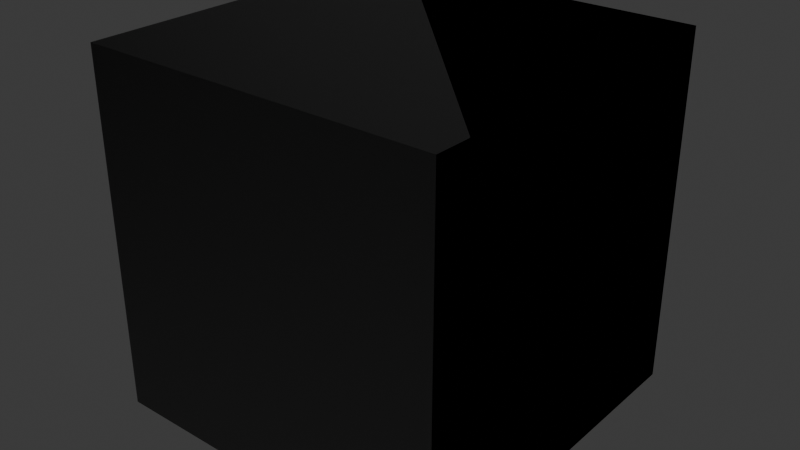 # Source: materials.blend  (saved by Blender 4.5.88; exported with 4.5.12 LTS)
import bpy
from mathutils import Matrix  # noqa: F401  (used for matrix-valued properties, if any)

bpy.ops.wm.read_factory_settings(use_empty=True)
scene = bpy.context.scene
scene.name = 'Scene'

# ---- images (referenced by path relative to the original .blend; pixels are not part of the script)
import os
ASSET_DIR = os.environ.get("B2B_ASSET_DIR", "")  # directory of the original .blend (textures are referenced by path, not embedded)
HERE = os.path.dirname(os.path.abspath(__file__))  # packed textures are extracted next to this script under _unpacked/

def load_image(name, relpath, width, height, colorspace="sRGB"):
    """Load a texture the original file referenced (path relative to the .blend, or extracted next to this script)."""
    p = next((c for c in (os.path.join(HERE, relpath), os.path.join(ASSET_DIR, relpath)) if relpath and os.path.exists(c)), "")
    if p:
        img = bpy.data.images.load(p, check_existing=True)
        img.name = name
    else:  # same state as the original file: an image datablock whose file is absent (Cycles renders it pink)
        img = bpy.data.images.new(name, width, height)
        img.source = "FILE"
        img.filepath = "//" + (relpath or name)
    img.colorspace_settings.name = colorspace
    return img
img_default_n_png = load_image('default_n.png', 'default_n.png', 1024, 1024, 'Non-Color')
img_flat_white_png = load_image('flat_white.png', 'flat_white.png', 1024, 1024, 'sRGB')

# ---- materials (node trees are filled in below, after node groups)
mat_vegetationshader = bpy.data.materials.new('VegetationShader')
mat_vegetationshader.use_transparent_shadow = False
mat_vegetationshader.preview_render_type = 'FLAT'
mat_watershader = bpy.data.materials.new('WaterShader')
mat_watershader.use_transparent_shadow = False
mat_watershader.preview_render_type = 'FLAT'
mat_triplanarbasic = bpy.data.materials.new('TriplanarBasic')
mat_triplanarbasic.use_transparent_shadow = False
mat_triplanarbasic.preview_render_type = 'FLAT'
mat_skyboxunlit = bpy.data.materials.new('SkyBoxUnlit')
mat_skyboxunlit.use_transparent_shadow = False
mat_skyboxunlit.preview_render_type = 'FLAT'

# ---- material node trees
mat_vegetationshader.use_nodes = True; mat_vegetationshader.node_tree.nodes.clear()
_N = mat_vegetationshader.node_tree.nodes; _L = mat_vegetationshader.node_tree.links
n0 = _N.new('ShaderNodeOutputMaterial'); n0.name = 'Material Output'; n0.location = (521, 195)
n1 = _N.new('ShaderNodeNormalMap'); n1.name = 'Normal Map'; n1.location = (-109, 84)
n1.hide = True
n2 = _N.new('ShaderNodeTexImage'); n2.name = 'Image Texture.001'; n2.location = (-363, 38)
n2.label = '_LeafNormalMap'
n2.hide = True
n2.image = img_default_n_png
n3 = _N.new('ShaderNodeBsdfPrincipled'); n3.name = 'Principled BSDF'; n3.location = (173, 244)
n3.label = 'Principled BSDF'
n3.inputs[3].default_value = 1.45
n4 = _N.new('ShaderNodeTexImage'); n4.name = 'Image Texture'; n4.location = (-355, -186)
n4.label = '_EmissiveMask'
n4.hide = True
n4.image = img_flat_white_png
n5 = _N.new('ShaderNodeTexImage'); n5.name = 'Image Texture.002'; n5.location = (176, -326)
n5.label = '_GustNoiseMap'
n5.hide = True
n5.image = img_flat_white_png
n6 = _N.new('ShaderNodeTexImage'); n6.name = 'Image Texture.003'; n6.location = (-530, 321)
n6.label = '_LeafTex'
n6.hide = True
n6.image = img_default_n_png
n7 = _N.new('ShaderNodeTexImage'); n7.name = 'Image Texture.004'; n7.location = (-364, -14)
n7.label = '_TrunkNormalMap'
n7.hide = True
n7.image = img_default_n_png
n8 = _N.new('ShaderNodeTexImage'); n8.name = 'Image Texture.005'; n8.location = (-534, 258)
n8.label = '_TunkTex'
n8.hide = True
n8.image = img_default_n_png
n9 = _N.new('ShaderNodeRGB'); n9.name = 'RGB'; n9.location = (-438, 367)
n9.label = '_BaseColour'
n9.hide = True
n9.outputs[0].default_value = (1.0, 1.0, 1.0, 1.0)
n10 = _N.new('ShaderNodeMix'); n10.name = 'Mix.001'; n10.location = (-81, 298)
n10.hide = True
n11 = _N.new('ShaderNodeRGB'); n11.name = 'RGB.001'; n11.location = (-258, -124)
n11.label = '_EmissiveColour'
n11.hide = True
n11.outputs[0].default_value = (1.0, 1.0, 1.0, 1.0)
n12 = _N.new('ShaderNodeVectorMath'); n12.name = 'Vector Math.001'; n12.location = (-80, -148)
n12.hide = True
n12.operation = 'MULTIPLY'
n13 = _N.new('ShaderNodeMix'); n13.name = 'Mix.002'; n13.location = (-96, 21)
n13.hide = True
n14 = _N.new('ShaderNodeRGB'); n14.name = 'RGB.002'; n14.location = (-442, 203)
n14.label = '_TrunkBaseColour'
n14.hide = True
n14.outputs[0].default_value = (1.0, 1.0, 1.0, 1.0)
n15 = _N.new('ShaderNodeVectorMath'); n15.name = 'Vector Math.002'; n15.location = (-250, 332)
n15.hide = True
n15.operation = 'MULTIPLY'
n16 = _N.new('ShaderNodeVectorMath'); n16.name = 'Vector Math.003'; n16.location = (-250, 262)
n16.hide = True
n16.operation = 'MULTIPLY'
n17 = _N.new('ShaderNodeValue'); n17.name = 'Value'; n17.location = (-600, 135)
n17.label = '_TrunkSmoothness'
n17.hide = True
n17.outputs[0].default_value = 0.0
n18 = _N.new('ShaderNodeValue'); n18.name = 'Value.001'; n18.location = (-598, 86)
n18.label = '_LeafSmoothness'
n18.hide = True
n18.outputs[0].default_value = 0.0
n19 = _N.new('ShaderNodeMix'); n19.name = 'Mix.003'; n19.location = (-432, 123)
n19.hide = True
n20 = _N.new('ShaderNodeMath'); n20.name = 'Math'; n20.location = (-269, 117)
n20.hide = True
n20.operation = 'SUBTRACT'
n20.inputs[0].default_value = 1.0
n21 = _N.new('ShaderNodeValue'); n21.name = 'Value.002'; n21.location = (-179, -443)
n21.label = '_GustFreq'
n21.hide = True
n21.outputs[0].default_value = 0.0
n22 = _N.new('ShaderNodeValue'); n22.name = 'Value.003'; n22.location = (-179, -372)
n22.label = '_GustLargeFreq'
n22.hide = True
n22.outputs[0].default_value = 0.0
n23 = _N.new('ShaderNodeValue'); n23.name = 'Time'; n23.location = (-170, -279)
n23.outputs[0].default_value = 27.0
n24 = _N.new('ShaderNodeMath'); n24.name = 'Math.001'; n24.location = (1, -326)
n24.hide = True
n24.operation = 'MULTIPLY'
n25 = _N.new('ShaderNodeMath'); n25.name = 'Math.002'; n25.location = (-5, -410)
n25.hide = True
_L.new(n3.outputs[0], n0.inputs[0])
_L.new(n1.outputs[0], n3.inputs[5])
_L.new(n15.outputs[0], n10.inputs[2])
_L.new(n16.outputs[0], n10.inputs[3])
_L.new(n4.outputs[0], n12.inputs[1])
_L.new(n11.outputs[0], n12.inputs[0])
_L.new(n12.outputs[0], n3.inputs[27])
_L.new(n2.outputs[0], n13.inputs[2])
_L.new(n7.outputs[0], n13.inputs[3])
_L.new(n13.outputs[0], n1.inputs[1])
_L.new(n8.outputs[0], n16.inputs[0])
_L.new(n14.outputs[0], n16.inputs[1])
_L.new(n6.outputs[0], n15.inputs[1])
_L.new(n9.outputs[0], n15.inputs[0])
_L.new(n10.outputs[0], n3.inputs[0])
_L.new(n18.outputs[0], n19.inputs[3])
_L.new(n17.outputs[0], n19.inputs[2])
_L.new(n19.outputs[0], n20.inputs[1])
_L.new(n20.outputs[0], n3.inputs[2])
_L.new(n22.outputs[0], n25.inputs[0])
_L.new(n21.outputs[0], n25.inputs[1])
_L.new(n25.outputs[0], n24.inputs[1])
_L.new(n23.outputs[0], n24.inputs[0])
_L.new(n24.outputs[0], n5.inputs[0])
_L.new(n5.outputs[0], n0.inputs[2])
n0.is_active_output = True
mat_watershader.use_nodes = True; mat_watershader.node_tree.nodes.clear()
_N = mat_watershader.node_tree.nodes; _L = mat_watershader.node_tree.links
n0 = _N.new('ShaderNodeOutputMaterial'); n0.name = 'Material Output'; n0.location = (408, 311)
n1 = _N.new('ShaderNodeBsdfPrincipled'); n1.name = 'Principled BSDF'; n1.location = (103, 244)
n1.label = 'Principled BSDF'
n1.inputs[3].default_value = 1.45
n2 = _N.new('ShaderNodeNormalMap'); n2.name = 'Normal Map'; n2.location = (-243, -69)
n2.hide = True
n3 = _N.new('ShaderNodeTexImage'); n3.name = 'Image Texture.001'; n3.location = (-513, -71)
n3.label = '_WaterNormal'
n3.hide = True
n3.image = img_default_n_png
n4 = _N.new('ShaderNodeTexImage'); n4.name = 'Image Texture'; n4.location = (-507, 174)
n4.label = '_FoamMask'
n4.hide = True
n4.image = img_flat_white_png
n5 = _N.new('ShaderNodeTexImage'); n5.name = 'Image Texture.002'; n5.location = (-505, 105)
n5.label = '_WaveMask'
n5.hide = True
n5.image = img_flat_white_png
n6 = _N.new('ShaderNodeTexImage'); n6.name = 'Image Texture.003'; n6.location = (-1143, 111)
n6.label = '_DistortionMap'
n6.hide = True
n6.image = img_default_n_png
n7 = _N.new('ShaderNodeTexImage'); n7.name = 'Image Texture.004'; n7.location = (-1129, 37)
n7.label = '_Refraction'
n7.hide = True
n7.image = img_default_n_png
n8 = _N.new('ShaderNodeMix'); n8.name = 'Mix'; n8.location = (-232, 154)
n8.hide = True
n9 = _N.new('ShaderNodeTexCoord'); n9.name = 'Texture Coordinate'; n9.location = (-1062, -39)
n9.hide = True
n10 = _N.new('ShaderNodeMath'); n10.name = 'Math'; n10.location = (-874, 67)
n10.hide = True
n11 = _N.new('ShaderNodeMath'); n11.name = 'Math.001'; n11.location = (-689, -2)
n11.hide = True
n12 = _N.new('ShaderNodeMath'); n12.name = 'Math.002'; n12.location = (-83, 195)
n12.hide = True
n12.operation = 'MULTIPLY'
n13 = _N.new('ShaderNodeValue'); n13.name = 'Value'; n13.location = (-297, 237)
n13.label = '_Opacity'
n13.hide = True
n13.outputs[0].default_value = 1.0
n14 = _N.new('ShaderNodeValue'); n14.name = 'Value.001'; n14.location = (-306, 44)
n14.label = '_Glossiness'
n14.hide = True
n14.outputs[0].default_value = 0.0
n15 = _N.new('ShaderNodeValue'); n15.name = 'Value.002'; n15.location = (-290, -16)
n15.label = '_Metallic'
n15.hide = True
n15.outputs[0].default_value = 0.0
n16 = _N.new('ShaderNodeMath'); n16.name = 'Math.003'; n16.location = (-145, 57)
n16.hide = True
n16.operation = 'SUBTRACT'
n16.inputs[0].default_value = 1.0
n17 = _N.new('ShaderNodeVectorMath'); n17.name = 'Vector Math'; n17.location = (-882, -58)
n17.hide = True
n17.operation = 'MULTIPLY'
n18 = _N.new('ShaderNodeValue'); n18.name = 'Value.003'; n18.location = (-1066, -92)
n18.label = '_Tiling'
n18.hide = True
n18.outputs[0].default_value = 1.0
n19 = _N.new('ShaderNodeValue'); n19.name = 'Value.004'; n19.location = (-874, -150)
n19.label = '_waveTime'
n19.hide = True
n19.outputs[0].default_value = 27.0
n20 = _N.new('ShaderNodeMath'); n20.name = 'Math.004'; n20.location = (-706, -109)
n20.hide = True
_L.new(n1.outputs[0], n0.inputs[0])
_L.new(n3.outputs[0], n2.inputs[1])
_L.new(n4.outputs[0], n8.inputs[2])
_L.new(n5.outputs[0], n8.inputs[3])
_L.new(n6.outputs[0], n10.inputs[0])
_L.new(n7.outputs[0], n10.inputs[1])
_L.new(n10.outputs[0], n11.inputs[0])
_L.new(n11.outputs[0], n4.inputs[0])
_L.new(n11.outputs[0], n5.inputs[0])
_L.new(n11.outputs[0], n3.inputs[0])
_L.new(n2.outputs[0], n1.inputs[5])
_L.new(n8.outputs[0], n12.inputs[1])
_L.new(n13.outputs[0], n12.inputs[0])
_L.new(n12.outputs[0], n1.inputs[4])
_L.new(n14.outputs[0], n16.inputs[1])
_L.new(n16.outputs[0], n1.inputs[2])
_L.new(n15.outputs[0], n1.inputs[1])
_L.new(n9.outputs[2], n17.inputs[0])
_L.new(n18.outputs[0], n17.inputs[1])
_L.new(n19.outputs[0], n20.inputs[1])
_L.new(n17.outputs[0], n20.inputs[0])
_L.new(n20.outputs[0], n11.inputs[1])
n0.is_active_output = True
mat_triplanarbasic.use_nodes = True; mat_triplanarbasic.node_tree.nodes.clear()
_N = mat_triplanarbasic.node_tree.nodes; _L = mat_triplanarbasic.node_tree.links
n0 = _N.new('ShaderNodeOutputMaterial'); n0.name = 'Material Output'; n0.location = (408, 311)
n1 = _N.new('ShaderNodeNormalMap'); n1.name = 'Normal Map'; n1.location = (-216, -64)
n1.hide = True
n2 = _N.new('ShaderNodeTexImage'); n2.name = 'Image Texture.001'; n2.location = (-508, -169)
n2.label = '_TopNormal'
n2.hide = True
n2.image = img_default_n_png
n3 = _N.new('ShaderNodeBsdfPrincipled'); n3.name = 'Principled BSDF'; n3.location = (103, 244)
n3.label = 'Principled BSDF'
n3.inputs[3].default_value = 1.45
n4 = _N.new('ShaderNodeTexImage'); n4.name = 'Image Texture'; n4.location = (-513, 275)
n4.label = '_Top'
n4.hide = True
n4.image = img_flat_white_png
n5 = _N.new('ShaderNodeRGB'); n5.name = 'RGB'; n5.location = (-417, 404)
n5.label = '_Color'
n5.hide = True
n5.outputs[0].default_value = (1.0, 1.0, 1.0, 1.0)
n6 = _N.new('ShaderNodeVectorMath'); n6.name = 'Vector Math'; n6.location = (-221, 366)
n6.hide = True
n6.operation = 'MULTIPLY'
n7 = _N.new('ShaderNodeValue'); n7.name = 'Value'; n7.location = (-616, 115)
n7.label = '_Glossiness'
n7.hide = True
n7.outputs[0].default_value = 0.0
n8 = _N.new('ShaderNodeValue'); n8.name = 'Value.001'; n8.location = (-612, 193)
n8.label = '_Metallic'
n8.hide = True
n8.outputs[0].default_value = 0.0
n9 = _N.new('ShaderNodeMath'); n9.name = 'Math'; n9.location = (-421, 122)
n9.hide = True
n9.operation = 'SUBTRACT'
n9.inputs[0].default_value = 1.0
n10 = _N.new('ShaderNodeTexImage'); n10.name = 'Image Texture.002'; n10.location = (-502, -107)
n10.label = '_SidesNormal'
n10.hide = True
n10.image = img_default_n_png
n11 = _N.new('ShaderNodeMix'); n11.name = 'Mix'; n11.location = (-222, -130)
n11.hide = True
n11.data_type = 'VECTOR'
n12 = _N.new('ShaderNodeMix'); n12.name = 'Mix.001'; n12.location = (-227, 310)
n12.hide = True
n12.data_type = 'VECTOR'
n13 = _N.new('ShaderNodeTexImage'); n13.name = 'Image Texture.003'; n13.location = (-513, 315)
n13.label = '_Sides'
n13.hide = True
n13.image = img_flat_white_png
_L.new(n3.outputs[0], n0.inputs[0])
_L.new(n1.outputs[0], n3.inputs[5])
_L.new(n5.outputs[0], n6.inputs[0])
_L.new(n7.outputs[0], n9.inputs[1])
_L.new(n6.outputs[0], n3.inputs[0])
_L.new(n8.outputs[0], n3.inputs[1])
_L.new(n9.outputs[0], n3.inputs[2])
_L.new(n11.outputs[1], n1.inputs[1])
_L.new(n12.outputs[1], n6.inputs[1])
_L.new(n2.outputs[0], n11.inputs[5])
_L.new(n10.outputs[0], n11.inputs[4])
_L.new(n4.outputs[0], n12.inputs[5])
_L.new(n13.outputs[0], n12.inputs[4])
n0.is_active_output = True
mat_skyboxunlit.use_nodes = True; mat_skyboxunlit.node_tree.nodes.clear()
_N = mat_skyboxunlit.node_tree.nodes; _L = mat_skyboxunlit.node_tree.links
n0 = _N.new('ShaderNodeOutputMaterial'); n0.name = 'Material Output'; n0.location = (408, 311)
n1 = _N.new('ShaderNodeBsdfPrincipled'); n1.name = 'Principled BSDF'; n1.location = (103, 244)
n1.label = 'Principled BSDF'
n1.inputs[3].default_value = 1.45
n2 = _N.new('ShaderNodeRGB'); n2.name = 'RGB'; n2.location = (-266, 210)
n2.label = '_ColorBottom'
n2.hide = True
n2.outputs[0].default_value = (1.0, 1.0, 1.0, 1.0)
n3 = _N.new('ShaderNodeRGB'); n3.name = 'RGB.001'; n3.location = (-264, 163)
n3.label = '_ColorTop'
n3.hide = True
n3.outputs[0].default_value = (1.0, 1.0, 1.0, 1.0)
n4 = _N.new('ShaderNodeMix'); n4.name = 'Mix'; n4.location = (-88, 198)
n4.hide = True
n4.data_type = 'RGBA'
_L.new(n1.outputs[0], n0.inputs[0])
_L.new(n3.outputs[0], n4.inputs[7])
_L.new(n2.outputs[0], n4.inputs[6])
_L.new(n4.outputs[2], n1.inputs[0])
n0.is_active_output = True

# ---- world
world_world = bpy.data.worlds.new('World'); scene.world = world_world
world_world.use_nodes = True; world_world.node_tree.nodes.clear()
_N = world_world.node_tree.nodes; _L = world_world.node_tree.links
n0 = _N.new('ShaderNodeOutputWorld'); n0.name = 'World Output'; n0.location = (300, 300)
n1 = _N.new('ShaderNodeBackground'); n1.name = 'Background'; n1.location = (10, 300)
n1.inputs[0].default_value = (0.05088, 0.05088, 0.05088, 1.0)
_L.new(n1.outputs[0], n0.inputs[0])
n0.is_active_output = True
world_world.color = (0.05088, 0.05088, 0.05088)
world_world.use_sun_shadow = False
world_world.sun_shadow_jitter_overblur = 0.0

# ---- meshes
me_cube = bpy.data.meshes.new('Cube')
me_cube.from_pydata([(-1.0, -1.0, -1.0), (-1.0, -1.0, 1.0), (-1.0, 1.0, -1.0), (-1.0, 1.0, 1.0), (1.0, -1.0, -1.0), (1.0, -1.0, 1.0), (1.0, 1.0, -1.0), (1.0, 1.0, 1.0)], [], [(0, 1, 3, 2), (2, 3, 7, 6), (6, 7, 5, 4), (4, 5, 1, 0), (2, 6, 4, 0), (7, 3, 1, 5)])
_uv = me_cube.uv_layers.new(name='UVMap')
_uv.uv.foreach_set('vector', [0.375, 0.0, 0.625, 0.0, 0.625, 0.25, 0.375, 0.25, 0.375, 0.25, 0.625, 0.25, 0.625, 0.5, 0.375, 0.5, 0.375, 0.5, 0.625, 0.5, 0.625, 0.75, 0.375, 0.75, 0.375, 0.75, 0.625, 0.75, 0.625, 1.0, 0.375, 1.0, 0.125, 0.5, 0.375, 0.5, 0.375, 0.75, 0.125, 0.75, 0.625, 0.5, 0.875, 0.5, 0.875, 0.75, 0.625, 0.75])
me_cube.materials.append(mat_vegetationshader)
me_cube.materials.append(mat_watershader)
me_cube.materials.append(mat_vegetationshader)
me_cube.materials.append(mat_triplanarbasic)
me_cube.materials.append(mat_skyboxunlit)
me_cube.update()

# ---- objects
ob_cube = bpy.data.objects.new('Cube', me_cube)

# ---- transforms, parenting, visibility, modifiers, constraints
ob_cube.location = (0.0, 0.0, 0.0)

# ---- collection membership
scene.collection.objects.link(ob_cube)

# ---- scene / render settings (as saved in the file)
scene.frame_start = 1; scene.frame_end = 250; scene.frame_set(27)
scene.render.engine = 'BLENDER_EEVEE_NEXT'
scene.cycles.sampling_pattern = 'TABULATED_SOBOL'
bpy.context.view_layer.update()

# ---- added for rendering (the .blend has no active camera and no usable light): camera, sun
cam_auto = bpy.data.cameras.new('AutoCamera')
cam_auto.lens = 50.0
cam_auto.sensor_width = 36.0
cam_auto.clip_end = 1000.0
ob_auto_camera = bpy.data.objects.new('AutoCamera', cam_auto)
scene.collection.objects.link(ob_auto_camera)
ob_auto_camera.location = (3.20507, -3.84609, 2.56406)
ob_auto_camera.rotation_euler = (1.09748, -7.21219e-08, 0.694738)
scene.camera = ob_auto_camera
light_auto_sun = bpy.data.lights.new('AutoSun', 'SUN')
light_auto_sun.energy = 3.0
light_auto_sun.angle = 0.0523599
ob_auto_sun = bpy.data.objects.new('AutoSun', light_auto_sun)
scene.collection.objects.link(ob_auto_sun)
ob_auto_sun.rotation_euler = (0.872665, 0.174533, 0.523599)
bpy.context.view_layer.update()
